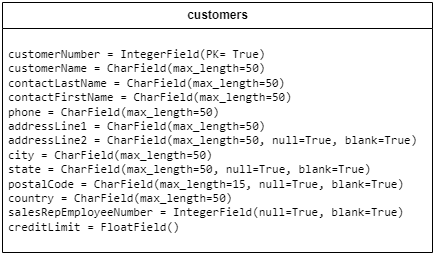

The diagram above was exported from draw.io. Its source (the exported page's mxGraphModel, read from the mxfile embedded in the PNG):
<mxGraphModel dx="936" dy="505" grid="1" gridSize="10" guides="1" tooltips="1" connect="1" arrows="1" fold="1" page="1" pageScale="1" pageWidth="827" pageHeight="1169" math="0" shadow="0">
  <root>
    <mxCell id="0" />
    <mxCell id="1" parent="0" />
    <mxCell id="TAY0ib9txcHwfestxVhB-16" value="&lt;b&gt;customers&lt;/b&gt;" style="swimlane;fontStyle=0;childLayout=stackLayout;horizontal=1;startSize=26;fillColor=none;horizontalStack=0;resizeParent=1;resizeParentMax=0;resizeLast=0;collapsible=1;marginBottom=0;html=1;" vertex="1" parent="1">
      <mxGeometry x="30" y="70" width="430" height="250" as="geometry" />
    </mxCell>
    <mxCell id="TAY0ib9txcHwfestxVhB-17" value="&lt;pre lang=&quot;python&quot; class=&quot;code highlight&quot;&gt;&lt;span id=&quot;LC4&quot; class=&quot;line&quot; lang=&quot;python&quot;&gt;&lt;span class=&quot;n&quot;&gt;customerNumber&lt;/span&gt; &lt;span class=&quot;o&quot;&gt;= &lt;/span&gt;&lt;span class=&quot;nc&quot;&gt;IntegerField&lt;/span&gt;&lt;span class=&quot;p&quot;&gt;(PK= True&lt;/span&gt;&lt;span class=&quot;p&quot;&gt;)&lt;/span&gt;&lt;/span&gt;&lt;br&gt;&lt;span style=&quot;&quot; id=&quot;LC5&quot; class=&quot;line&quot; lang=&quot;python&quot;&gt;&lt;span class=&quot;n&quot;&gt;customerName&lt;/span&gt; &lt;span class=&quot;o&quot;&gt;=&lt;/span&gt; &lt;span class=&quot;nc&quot;&gt;CharField&lt;/span&gt;&lt;span class=&quot;p&quot;&gt;(&lt;/span&gt;&lt;span class=&quot;n&quot;&gt;max_length&lt;/span&gt;&lt;span class=&quot;o&quot;&gt;=&lt;/span&gt;&lt;span class=&quot;mi&quot;&gt;50&lt;/span&gt;&lt;span class=&quot;p&quot;&gt;)&lt;/span&gt;&lt;/span&gt;&lt;br&gt;&lt;span style=&quot;&quot; id=&quot;LC6&quot; class=&quot;line&quot; lang=&quot;python&quot;&gt;&lt;span class=&quot;n&quot;&gt;contactLastName&lt;/span&gt; &lt;span class=&quot;o&quot;&gt;= &lt;/span&gt;&lt;span class=&quot;nc&quot;&gt;CharField&lt;/span&gt;&lt;span class=&quot;p&quot;&gt;(&lt;/span&gt;&lt;span class=&quot;n&quot;&gt;max_length&lt;/span&gt;&lt;span class=&quot;o&quot;&gt;=&lt;/span&gt;&lt;span class=&quot;mi&quot;&gt;50&lt;/span&gt;&lt;span class=&quot;p&quot;&gt;)&lt;/span&gt;&lt;/span&gt;&lt;br&gt;&lt;span style=&quot;&quot; id=&quot;LC7&quot; class=&quot;line&quot; lang=&quot;python&quot;&gt;&lt;span class=&quot;n&quot;&gt;contactFirstName&lt;/span&gt; &lt;span class=&quot;o&quot;&gt;=&lt;/span&gt; &lt;span class=&quot;nc&quot;&gt;CharField&lt;/span&gt;&lt;span class=&quot;p&quot;&gt;(&lt;/span&gt;&lt;span class=&quot;n&quot;&gt;max_length&lt;/span&gt;&lt;span class=&quot;o&quot;&gt;=&lt;/span&gt;&lt;span class=&quot;mi&quot;&gt;50&lt;/span&gt;&lt;span class=&quot;p&quot;&gt;)&lt;/span&gt;&lt;/span&gt;&lt;br&gt;&lt;span style=&quot;&quot; id=&quot;LC8&quot; class=&quot;line&quot; lang=&quot;python&quot;&gt;&lt;span class=&quot;n&quot;&gt;phone&lt;/span&gt; &lt;span class=&quot;o&quot;&gt;=&lt;/span&gt; &lt;span class=&quot;nc&quot;&gt;CharField&lt;/span&gt;&lt;span class=&quot;p&quot;&gt;(&lt;/span&gt;&lt;span class=&quot;n&quot;&gt;max_length&lt;/span&gt;&lt;span class=&quot;o&quot;&gt;=&lt;/span&gt;&lt;span class=&quot;mi&quot;&gt;50&lt;/span&gt;&lt;span class=&quot;p&quot;&gt;)&lt;/span&gt;&lt;/span&gt;&lt;br&gt;&lt;span style=&quot;&quot; id=&quot;LC9&quot; class=&quot;line&quot; lang=&quot;python&quot;&gt;&lt;span class=&quot;n&quot;&gt;addressLine1&lt;/span&gt; &lt;span class=&quot;o&quot;&gt;=&lt;/span&gt; &lt;span class=&quot;nc&quot;&gt;CharField&lt;/span&gt;&lt;span class=&quot;p&quot;&gt;(&lt;/span&gt;&lt;span class=&quot;n&quot;&gt;max_length&lt;/span&gt;&lt;span class=&quot;o&quot;&gt;=&lt;/span&gt;&lt;span class=&quot;mi&quot;&gt;50&lt;/span&gt;&lt;span class=&quot;p&quot;&gt;)&lt;/span&gt;&lt;/span&gt;&lt;br&gt;&lt;span style=&quot;&quot; id=&quot;LC10&quot; class=&quot;line&quot; lang=&quot;python&quot;&gt;&lt;span class=&quot;n&quot;&gt;addressLine2&lt;/span&gt; &lt;span class=&quot;o&quot;&gt;=&lt;/span&gt; &lt;span class=&quot;nc&quot;&gt;CharField&lt;/span&gt;&lt;span class=&quot;p&quot;&gt;(&lt;/span&gt;&lt;span class=&quot;n&quot;&gt;max_length&lt;/span&gt;&lt;span class=&quot;o&quot;&gt;=&lt;/span&gt;&lt;span class=&quot;mi&quot;&gt;50&lt;/span&gt;&lt;span class=&quot;p&quot;&gt;,&lt;/span&gt; &lt;span class=&quot;n&quot;&gt;null&lt;/span&gt;&lt;span class=&quot;o&quot;&gt;=&lt;/span&gt;&lt;span class=&quot;bp&quot;&gt;True&lt;/span&gt;&lt;span class=&quot;p&quot;&gt;,&lt;/span&gt; &lt;span class=&quot;n&quot;&gt;blank&lt;/span&gt;&lt;span class=&quot;o&quot;&gt;=&lt;/span&gt;&lt;span class=&quot;bp&quot;&gt;True&lt;/span&gt;&lt;span class=&quot;p&quot;&gt;)&lt;/span&gt;&lt;/span&gt;&lt;br&gt;&lt;span style=&quot;&quot; id=&quot;LC11&quot; class=&quot;line&quot; lang=&quot;python&quot;&gt;&lt;span class=&quot;n&quot;&gt;city&lt;/span&gt; &lt;span class=&quot;o&quot;&gt;=&lt;/span&gt; &lt;span class=&quot;nc&quot;&gt;CharField&lt;/span&gt;&lt;span class=&quot;p&quot;&gt;(&lt;/span&gt;&lt;span class=&quot;n&quot;&gt;max_length&lt;/span&gt;&lt;span class=&quot;o&quot;&gt;=&lt;/span&gt;&lt;span class=&quot;mi&quot;&gt;50&lt;/span&gt;&lt;span class=&quot;p&quot;&gt;)&lt;/span&gt;&lt;/span&gt;&lt;br&gt;&lt;span style=&quot;&quot; id=&quot;LC12&quot; class=&quot;line&quot; lang=&quot;python&quot;&gt;&lt;span class=&quot;n&quot;&gt;state&lt;/span&gt; &lt;span class=&quot;o&quot;&gt;=&lt;/span&gt; &lt;span class=&quot;nc&quot;&gt;CharField&lt;/span&gt;&lt;span class=&quot;p&quot;&gt;(&lt;/span&gt;&lt;span class=&quot;n&quot;&gt;max_length&lt;/span&gt;&lt;span class=&quot;o&quot;&gt;=&lt;/span&gt;&lt;span class=&quot;mi&quot;&gt;50&lt;/span&gt;&lt;span class=&quot;p&quot;&gt;,&lt;/span&gt; &lt;span class=&quot;n&quot;&gt;null&lt;/span&gt;&lt;span class=&quot;o&quot;&gt;=&lt;/span&gt;&lt;span class=&quot;bp&quot;&gt;True&lt;/span&gt;&lt;span class=&quot;p&quot;&gt;,&lt;/span&gt; &lt;span class=&quot;n&quot;&gt;blank&lt;/span&gt;&lt;span class=&quot;o&quot;&gt;=&lt;/span&gt;&lt;span class=&quot;bp&quot;&gt;True&lt;/span&gt;&lt;span class=&quot;p&quot;&gt;)&lt;/span&gt;&lt;/span&gt;&lt;br&gt;&lt;span style=&quot;&quot; id=&quot;LC13&quot; class=&quot;line&quot; lang=&quot;python&quot;&gt;&lt;span class=&quot;n&quot;&gt;postalCode&lt;/span&gt; &lt;span class=&quot;o&quot;&gt;=&lt;/span&gt; &lt;span class=&quot;nc&quot;&gt;CharField&lt;/span&gt;&lt;span class=&quot;p&quot;&gt;(&lt;/span&gt;&lt;span class=&quot;n&quot;&gt;max_length&lt;/span&gt;&lt;span class=&quot;o&quot;&gt;=&lt;/span&gt;&lt;span class=&quot;mi&quot;&gt;15&lt;/span&gt;&lt;span class=&quot;p&quot;&gt;,&lt;/span&gt; &lt;span class=&quot;n&quot;&gt;null&lt;/span&gt;&lt;span class=&quot;o&quot;&gt;=&lt;/span&gt;&lt;span class=&quot;bp&quot;&gt;True&lt;/span&gt;&lt;span class=&quot;p&quot;&gt;,&lt;/span&gt; &lt;span class=&quot;n&quot;&gt;blank&lt;/span&gt;&lt;span class=&quot;o&quot;&gt;=&lt;/span&gt;&lt;span class=&quot;bp&quot;&gt;True&lt;/span&gt;&lt;span class=&quot;p&quot;&gt;)&lt;/span&gt;&lt;/span&gt;&lt;br&gt;&lt;span style=&quot;&quot; id=&quot;LC14&quot; class=&quot;line&quot; lang=&quot;python&quot;&gt;&lt;span class=&quot;n&quot;&gt;country&lt;/span&gt; &lt;span class=&quot;o&quot;&gt;=&lt;/span&gt; &lt;span class=&quot;nc&quot;&gt;CharField&lt;/span&gt;&lt;span class=&quot;p&quot;&gt;(&lt;/span&gt;&lt;span class=&quot;n&quot;&gt;max_length&lt;/span&gt;&lt;span class=&quot;o&quot;&gt;=&lt;/span&gt;&lt;span class=&quot;mi&quot;&gt;50&lt;/span&gt;&lt;span class=&quot;p&quot;&gt;)&lt;/span&gt;&lt;/span&gt;&lt;br&gt;&lt;span style=&quot;&quot; id=&quot;LC15&quot; class=&quot;line&quot; lang=&quot;python&quot;&gt;&lt;span class=&quot;n&quot;&gt;salesRepEmployeeNumber = &lt;/span&gt;&lt;span class=&quot;nc&quot;&gt;IntegerField&lt;/span&gt;&lt;span class=&quot;p&quot;&gt;(&lt;/span&gt;&lt;span class=&quot;n&quot;&gt;null&lt;/span&gt;&lt;span class=&quot;o&quot;&gt;=&lt;/span&gt;&lt;span class=&quot;bp&quot;&gt;True&lt;/span&gt;&lt;span class=&quot;p&quot;&gt;,&lt;/span&gt; &lt;span class=&quot;n&quot;&gt;blank&lt;/span&gt;&lt;span class=&quot;o&quot;&gt;=&lt;/span&gt;&lt;span class=&quot;bp&quot;&gt;True&lt;/span&gt;&lt;span class=&quot;p&quot;&gt;)&lt;/span&gt;&lt;/span&gt;&lt;br&gt;&lt;span style=&quot;&quot; id=&quot;LC16&quot; class=&quot;line&quot; lang=&quot;python&quot;&gt;&lt;span style=&quot;&quot; class=&quot;n&quot;&gt;creditLimit&lt;/span&gt; &lt;span style=&quot;&quot; class=&quot;o&quot;&gt;=&lt;/span&gt; &lt;span style=&quot;&quot; class=&quot;nc&quot;&gt;FloatField&lt;/span&gt;&lt;span style=&quot;&quot; class=&quot;p&quot;&gt;()&lt;/span&gt;&lt;/span&gt;&lt;br&gt;&lt;/pre&gt;" style="text;strokeColor=none;fillColor=none;align=left;verticalAlign=top;spacingLeft=4;spacingRight=4;overflow=hidden;rotatable=0;points=[[0,0.5],[1,0.5]];portConstraint=eastwest;whiteSpace=wrap;html=1;" vertex="1" parent="TAY0ib9txcHwfestxVhB-16">
      <mxGeometry y="26" width="430" height="224" as="geometry" />
    </mxCell>
  </root>
</mxGraphModel>